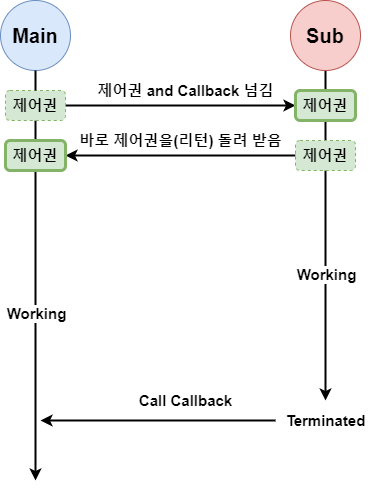

The diagram above was exported from draw.io. Its source (the exported page's mxGraphModel, read from the mxfile embedded in the PNG):
<mxGraphModel dx="1422" dy="762" grid="1" gridSize="10" guides="1" tooltips="1" connect="1" arrows="1" fold="1" page="1" pageScale="1" pageWidth="827" pageHeight="1169" math="0" shadow="0">
  <root>
    <mxCell id="0" />
    <mxCell id="1" parent="0" />
    <mxCell id="uuzsLNwZXtXoxCtTIN2L-3" style="edgeStyle=orthogonalEdgeStyle;rounded=0;orthogonalLoop=1;jettySize=auto;html=1;strokeWidth=2;startArrow=none;entryX=0;entryY=0.5;entryDx=0;entryDy=0;" parent="1" source="1TxMZOOEquq5v0mNQYeC-1" target="1TxMZOOEquq5v0mNQYeC-6" edge="1">
      <mxGeometry relative="1" as="geometry">
        <mxPoint x="465" y="230" as="targetPoint" />
        <Array as="points" />
      </mxGeometry>
    </mxCell>
    <mxCell id="uuzsLNwZXtXoxCtTIN2L-1" value="&lt;span style=&quot;font-size: 20px&quot;&gt;&lt;b&gt;Main&lt;/b&gt;&lt;/span&gt;" style="ellipse;whiteSpace=wrap;html=1;aspect=fixed;fillColor=#dae8fc;strokeColor=#6c8ebf;" parent="1" vertex="1">
      <mxGeometry x="140" y="120" width="70" height="70" as="geometry" />
    </mxCell>
    <mxCell id="1TxMZOOEquq5v0mNQYeC-12" style="edgeStyle=orthogonalEdgeStyle;rounded=0;orthogonalLoop=1;jettySize=auto;html=1;strokeColor=default;strokeWidth=2;endArrow=none;endFill=0;" parent="1" source="uuzsLNwZXtXoxCtTIN2L-2" target="1TxMZOOEquq5v0mNQYeC-6" edge="1">
      <mxGeometry relative="1" as="geometry" />
    </mxCell>
    <mxCell id="uuzsLNwZXtXoxCtTIN2L-2" value="&lt;b&gt;&lt;font style=&quot;font-size: 20px&quot;&gt;Sub&lt;/font&gt;&lt;/b&gt;" style="ellipse;whiteSpace=wrap;html=1;aspect=fixed;fillColor=#f8cecc;strokeColor=#b85450;" parent="1" vertex="1">
      <mxGeometry x="430" y="120" width="70" height="70" as="geometry" />
    </mxCell>
    <mxCell id="1TxMZOOEquq5v0mNQYeC-5" value="&lt;b&gt;&lt;font style=&quot;font-size: 15px&quot;&gt;제어권 and Callback 넘김&lt;/font&gt;&lt;/b&gt;" style="text;html=1;align=center;verticalAlign=middle;resizable=0;points=[];autosize=1;strokeColor=none;fillColor=none;" parent="1" vertex="1">
      <mxGeometry x="230" y="200" width="190" height="20" as="geometry" />
    </mxCell>
    <mxCell id="cQC9nSrAN6oUFqC-kdNk-2" style="edgeStyle=orthogonalEdgeStyle;rounded=0;orthogonalLoop=1;jettySize=auto;html=1;exitX=0.5;exitY=1;exitDx=0;exitDy=0;entryX=0.5;entryY=0;entryDx=0;entryDy=0;endArrow=none;endFill=0;strokeColor=default;strokeWidth=2;" parent="1" source="1TxMZOOEquq5v0mNQYeC-6" target="cQC9nSrAN6oUFqC-kdNk-1" edge="1">
      <mxGeometry relative="1" as="geometry" />
    </mxCell>
    <mxCell id="1TxMZOOEquq5v0mNQYeC-6" value="&lt;b&gt;&lt;font style=&quot;font-size: 15px&quot;&gt;제어권&lt;/font&gt;&lt;/b&gt;" style="rounded=1;whiteSpace=wrap;html=1;fillColor=#d5e8d4;strokeColor=#82b366;strokeWidth=3;" parent="1" vertex="1">
      <mxGeometry x="435" y="210" width="60" height="30" as="geometry" />
    </mxCell>
    <mxCell id="cQC9nSrAN6oUFqC-kdNk-4" style="edgeStyle=orthogonalEdgeStyle;rounded=0;orthogonalLoop=1;jettySize=auto;html=1;exitX=0.5;exitY=1;exitDx=0;exitDy=0;entryX=0.5;entryY=0;entryDx=0;entryDy=0;endArrow=none;endFill=0;strokeColor=default;strokeWidth=2;" parent="1" source="1TxMZOOEquq5v0mNQYeC-1" target="cQC9nSrAN6oUFqC-kdNk-3" edge="1">
      <mxGeometry relative="1" as="geometry" />
    </mxCell>
    <mxCell id="1TxMZOOEquq5v0mNQYeC-1" value="&lt;b&gt;&lt;font style=&quot;font-size: 15px&quot;&gt;제어권&lt;/font&gt;&lt;/b&gt;" style="rounded=1;whiteSpace=wrap;html=1;fillColor=#d5e8d4;strokeColor=#82b366;dashed=1;" parent="1" vertex="1">
      <mxGeometry x="145" y="210" width="60" height="30" as="geometry" />
    </mxCell>
    <mxCell id="1TxMZOOEquq5v0mNQYeC-8" value="" style="edgeStyle=orthogonalEdgeStyle;rounded=0;orthogonalLoop=1;jettySize=auto;html=1;strokeColor=default;strokeWidth=2;endArrow=none;" parent="1" source="uuzsLNwZXtXoxCtTIN2L-1" target="1TxMZOOEquq5v0mNQYeC-1" edge="1">
      <mxGeometry relative="1" as="geometry">
        <mxPoint x="175" y="640" as="targetPoint" />
        <mxPoint x="175" y="190" as="sourcePoint" />
      </mxGeometry>
    </mxCell>
    <mxCell id="cQC9nSrAN6oUFqC-kdNk-5" style="edgeStyle=orthogonalEdgeStyle;rounded=0;orthogonalLoop=1;jettySize=auto;html=1;entryX=1;entryY=0.5;entryDx=0;entryDy=0;endArrow=classic;endFill=1;strokeColor=default;strokeWidth=2;" parent="1" source="cQC9nSrAN6oUFqC-kdNk-1" target="cQC9nSrAN6oUFqC-kdNk-3" edge="1">
      <mxGeometry relative="1" as="geometry" />
    </mxCell>
    <mxCell id="cQC9nSrAN6oUFqC-kdNk-7" style="edgeStyle=orthogonalEdgeStyle;rounded=0;orthogonalLoop=1;jettySize=auto;html=1;endArrow=classic;endFill=1;strokeColor=default;strokeWidth=2;" parent="1" source="cQC9nSrAN6oUFqC-kdNk-1" edge="1">
      <mxGeometry relative="1" as="geometry">
        <mxPoint x="465" y="520" as="targetPoint" />
      </mxGeometry>
    </mxCell>
    <mxCell id="cQC9nSrAN6oUFqC-kdNk-9" value="&lt;b&gt;&lt;font style=&quot;font-size: 15px&quot;&gt;Working&lt;/font&gt;&lt;/b&gt;" style="edgeLabel;html=1;align=center;verticalAlign=middle;resizable=0;points=[];" parent="cQC9nSrAN6oUFqC-kdNk-7" vertex="1" connectable="0">
      <mxGeometry x="-0.1043" relative="1" as="geometry">
        <mxPoint as="offset" />
      </mxGeometry>
    </mxCell>
    <mxCell id="cQC9nSrAN6oUFqC-kdNk-1" value="&lt;b&gt;&lt;font style=&quot;font-size: 15px&quot;&gt;제어권&lt;/font&gt;&lt;/b&gt;" style="rounded=1;whiteSpace=wrap;html=1;fillColor=#d5e8d4;strokeColor=#82b366;dashed=1;" parent="1" vertex="1">
      <mxGeometry x="435" y="260" width="60" height="30" as="geometry" />
    </mxCell>
    <mxCell id="cQC9nSrAN6oUFqC-kdNk-8" style="edgeStyle=orthogonalEdgeStyle;rounded=0;orthogonalLoop=1;jettySize=auto;html=1;endArrow=classic;endFill=1;strokeColor=default;strokeWidth=2;" parent="1" source="cQC9nSrAN6oUFqC-kdNk-3" edge="1">
      <mxGeometry relative="1" as="geometry">
        <mxPoint x="175" y="600" as="targetPoint" />
      </mxGeometry>
    </mxCell>
    <mxCell id="cQC9nSrAN6oUFqC-kdNk-10" value="&lt;b&gt;&lt;font style=&quot;font-size: 15px&quot;&gt;Working&lt;/font&gt;&lt;/b&gt;" style="edgeLabel;html=1;align=center;verticalAlign=middle;resizable=0;points=[];" parent="cQC9nSrAN6oUFqC-kdNk-8" vertex="1" connectable="0">
      <mxGeometry x="-0.087" relative="1" as="geometry">
        <mxPoint as="offset" />
      </mxGeometry>
    </mxCell>
    <mxCell id="cQC9nSrAN6oUFqC-kdNk-3" value="&lt;b&gt;&lt;font style=&quot;font-size: 15px&quot;&gt;제어권&lt;/font&gt;&lt;/b&gt;" style="rounded=1;whiteSpace=wrap;html=1;fillColor=#d5e8d4;strokeColor=#82b366;strokeWidth=3;" parent="1" vertex="1">
      <mxGeometry x="145" y="260" width="60" height="30" as="geometry" />
    </mxCell>
    <mxCell id="cQC9nSrAN6oUFqC-kdNk-6" value="&lt;b&gt;&lt;font style=&quot;font-size: 15px&quot;&gt;바로 제어권을(리턴) 돌려 받음&lt;/font&gt;&lt;/b&gt;" style="text;html=1;align=center;verticalAlign=middle;resizable=0;points=[];autosize=1;strokeColor=none;fillColor=none;" parent="1" vertex="1">
      <mxGeometry x="210" y="250" width="220" height="20" as="geometry" />
    </mxCell>
    <mxCell id="KwKr04EK2QCDs1vnVrnm-2" style="edgeStyle=orthogonalEdgeStyle;rounded=0;orthogonalLoop=1;jettySize=auto;html=1;strokeWidth=2;" edge="1" parent="1" source="kApgHOSXN4LVZMOWhjFt-10">
      <mxGeometry relative="1" as="geometry">
        <mxPoint x="180" y="540" as="targetPoint" />
      </mxGeometry>
    </mxCell>
    <mxCell id="kApgHOSXN4LVZMOWhjFt-10" value="&lt;b&gt;&lt;font style=&quot;font-size: 15px&quot;&gt;Terminated&lt;/font&gt;&lt;/b&gt;" style="text;html=1;align=center;verticalAlign=middle;resizable=0;points=[];autosize=1;strokeColor=none;fillColor=none;" parent="1" vertex="1">
      <mxGeometry x="415" y="530" width="100" height="20" as="geometry" />
    </mxCell>
    <mxCell id="KwKr04EK2QCDs1vnVrnm-1" value="&lt;b&gt;&lt;font style=&quot;font-size: 15px&quot;&gt;Call Callback&lt;/font&gt;&lt;/b&gt;" style="text;html=1;align=center;verticalAlign=middle;resizable=0;points=[];autosize=1;strokeColor=none;fillColor=none;" vertex="1" parent="1">
      <mxGeometry x="270" y="510" width="110" height="20" as="geometry" />
    </mxCell>
  </root>
</mxGraphModel>